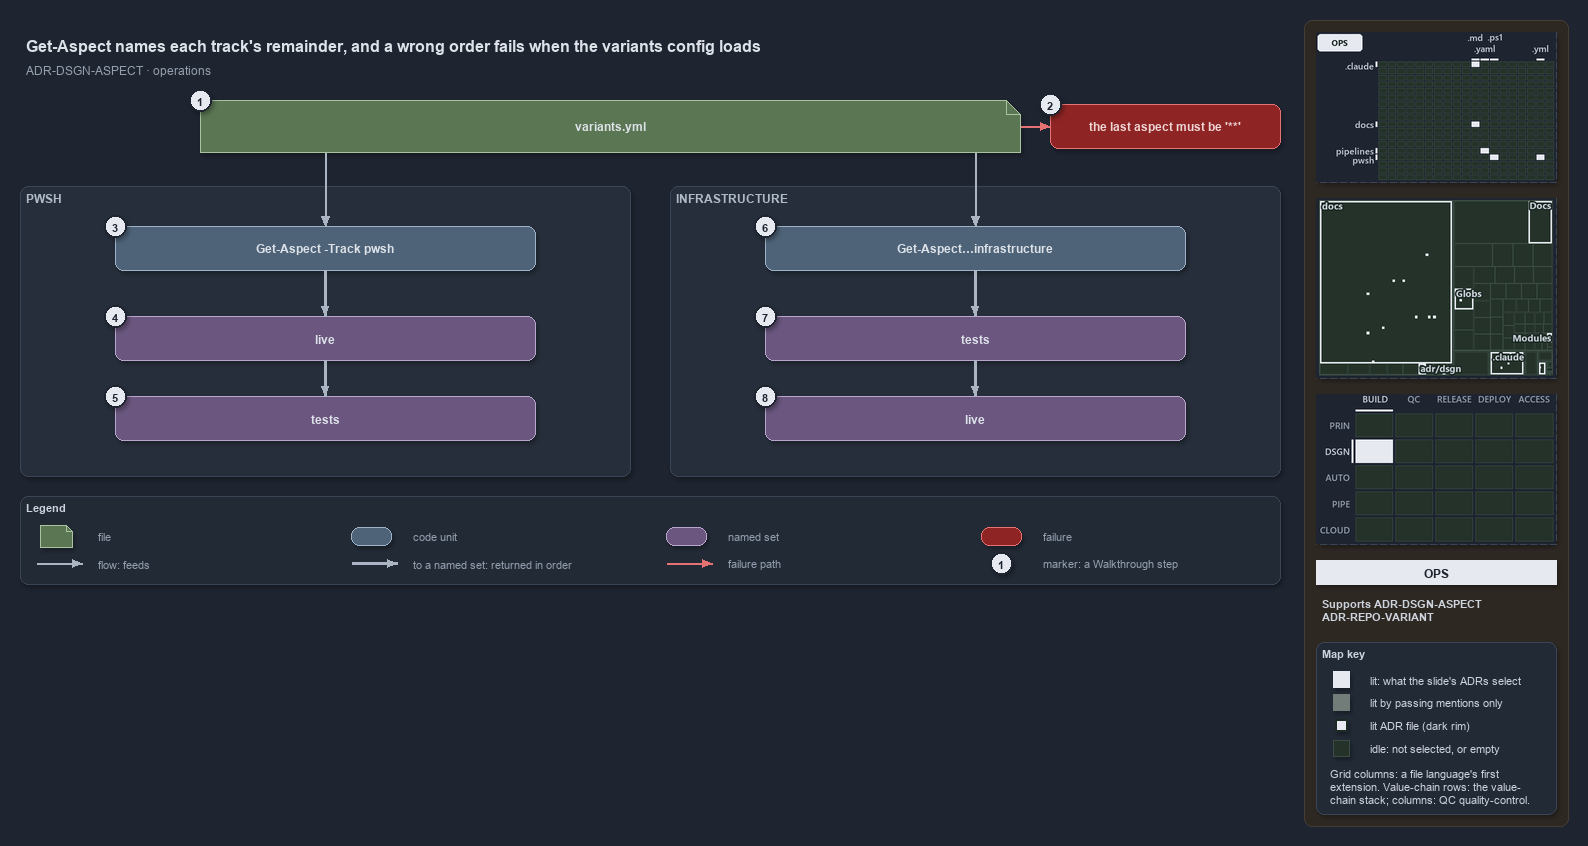

The diagram above was exported from draw.io. Its source (the exported page's mxGraphModel, read from the mxfile embedded in the PNG):
<mxGraphModel dx="1024" dy="768" grid="0" gridSize="10" guides="1" tooltips="1" connect="1" arrows="1" fold="1" page="1" pageScale="1" pageWidth="1572" pageHeight="654" background="#1E2430" math="0" shadow="1">
  <root>
    <mxCell id="0" />
    <mxCell id="1" parent="0" />
    <mxCell id="sidebar-bg" value="" style="rounded=1;arcSize=2;html=1;fillColor=#2E2823;strokeColor=#453C33;shadow=0;" vertex="1" parent="1">
      <mxGeometry x="1304" y="4" width="264" height="806" as="geometry" />
    </mxCell>
    <mxCell id="title" value="Get-Aspect names each track's remainder, and a wrong order fails when the variants config loads" style="text;html=1;align=left;verticalAlign=middle;fontSize=16;fontStyle=1;fontColor=#DDE2E9;" vertex="1" parent="1">
      <mxGeometry x="20" y="14" width="1260" height="30" as="geometry" />
    </mxCell>
    <mxCell id="subtitle" value="ADR-DSGN-ASPECT &amp;#183; operations" style="text;html=1;align=left;verticalAlign=middle;fontSize=12;fontColor=#949FAE;" vertex="1" parent="1">
      <mxGeometry x="20" y="44" width="1240" height="20" as="geometry" />
    </mxCell>
    <mxCell id="g-file" value="&lt;b&gt;variants.yml&lt;/b&gt;" style="shape=note;size=14;whiteSpace=wrap;html=1;fillColor=#5B7653;strokeColor=#A9C29F;fontColor=#DDE2E9;fontSize=12;" vertex="1" parent="1">
      <mxGeometry x="200" y="84" width="820" height="52" as="geometry" />
    </mxCell>
    <mxCell id="mark-1" value="1" style="ellipse;html=1;fillColor=#E6EAF0;strokeColor=#1E2430;strokeWidth=2;fontColor=#1E2430;fontStyle=1;fontSize=11;" vertex="1" parent="1">
      <mxGeometry x="189" y="73" width="22" height="22" as="geometry" />
    </mxCell>
    <mxCell id="p-file-r" value="" style="text;html=1;strokeColor=none;fillColor=none;" vertex="1" parent="1">
      <mxGeometry x="1020" y="110" width="1" height="1" as="geometry" />
    </mxCell>
    <mxCell id="x-config" value="&lt;b&gt;the last aspect must be '**'&lt;/b&gt;" style="rounded=1;whiteSpace=wrap;html=1;arcSize=20;fillColor=#8E2424;strokeColor=#E57373;fontColor=#EFD4D4;fontSize=12;" vertex="1" parent="1">
      <mxGeometry x="1050" y="88" width="230" height="44" as="geometry" />
    </mxCell>
    <mxCell id="mark-2" value="2" style="ellipse;html=1;fillColor=#E6EAF0;strokeColor=#1E2430;strokeWidth=2;fontColor=#1E2430;fontStyle=1;fontSize=11;" vertex="1" parent="1">
      <mxGeometry x="1039" y="77" width="22" height="22" as="geometry" />
    </mxCell>
    <mxCell id="e-file-fail" value="" style="edgeStyle=orthogonalEdgeStyle;rounded=1;html=1;endArrow=block;strokeColor=#E57373;shadow=0;fontColor=#CDD3DC;" edge="1" parent="1" source="p-file-r" target="x-config">
      <mxGeometry relative="1" as="geometry" />
    </mxCell>
    <mxCell id="p-file-bl" value="" style="text;html=1;strokeColor=none;fillColor=none;" vertex="1" parent="1">
      <mxGeometry x="325" y="136" width="1" height="1" as="geometry" />
    </mxCell>
    <mxCell id="p-file-br" value="" style="text;html=1;strokeColor=none;fillColor=none;" vertex="1" parent="1">
      <mxGeometry x="975" y="136" width="1" height="1" as="geometry" />
    </mxCell>
    <mxCell id="band-auto" value="PWSH" style="rounded=1;html=1;arcSize=3;fillColor=#262E3B;strokeColor=#3A4555;verticalAlign=top;align=left;spacingLeft=8;fontStyle=1;fontSize=12;fontColor=#B0BAC7;" vertex="1" parent="1">
      <mxGeometry x="20" y="170" width="610" height="290" as="geometry" />
    </mxCell>
    <mxCell id="band-infra" value="INFRASTRUCTURE" style="rounded=1;html=1;arcSize=3;fillColor=#262E3B;strokeColor=#3A4555;verticalAlign=top;align=left;spacingLeft=8;fontStyle=1;fontSize=12;fontColor=#B0BAC7;" vertex="1" parent="1">
      <mxGeometry x="670" y="170" width="610" height="290" as="geometry" />
    </mxCell>
    <mxCell id="cmd-auto" value="&lt;b&gt;Get-Aspect -Track pwsh&lt;/b&gt;" style="rounded=1;whiteSpace=wrap;html=1;arcSize=20;fillColor=#4E6378;strokeColor=#9FB3C8;fontColor=#DDE2E9;fontSize=12;" vertex="1" parent="1">
      <mxGeometry x="115" y="210" width="420" height="44" as="geometry" />
    </mxCell>
    <mxCell id="auto-live" value="&lt;b&gt;live&lt;/b&gt;" style="rounded=1;whiteSpace=wrap;html=1;arcSize=20;fillColor=#6A567E;strokeColor=#B9A6CC;fontColor=#DDE2E9;fontSize=12;" vertex="1" parent="1">
      <mxGeometry x="115" y="300" width="420" height="44" as="geometry" />
    </mxCell>
    <mxCell id="auto-tests" value="&lt;b&gt;tests&lt;/b&gt;" style="rounded=1;whiteSpace=wrap;html=1;arcSize=20;fillColor=#6A567E;strokeColor=#B9A6CC;fontColor=#DDE2E9;fontSize=12;" vertex="1" parent="1">
      <mxGeometry x="115" y="380" width="420" height="44" as="geometry" />
    </mxCell>
    <mxCell id="cmd-infra" value="&lt;b&gt;Get-Aspect…infrastructure&lt;/b&gt;" style="rounded=1;whiteSpace=wrap;html=1;arcSize=20;fillColor=#4E6378;strokeColor=#9FB3C8;fontColor=#DDE2E9;fontSize=12;" vertex="1" parent="1">
      <mxGeometry x="765" y="210" width="420" height="44" as="geometry" />
    </mxCell>
    <mxCell id="infra-tests" value="&lt;b&gt;tests&lt;/b&gt;" style="rounded=1;whiteSpace=wrap;html=1;arcSize=20;fillColor=#6A567E;strokeColor=#B9A6CC;fontColor=#DDE2E9;fontSize=12;" vertex="1" parent="1">
      <mxGeometry x="765" y="300" width="420" height="44" as="geometry" />
    </mxCell>
    <mxCell id="infra-live" value="&lt;b&gt;live&lt;/b&gt;" style="rounded=1;whiteSpace=wrap;html=1;arcSize=20;fillColor=#6A567E;strokeColor=#B9A6CC;fontColor=#DDE2E9;fontSize=12;" vertex="1" parent="1">
      <mxGeometry x="765" y="380" width="420" height="44" as="geometry" />
    </mxCell>
    <mxCell id="mark-3" value="3" style="ellipse;html=1;fillColor=#E6EAF0;strokeColor=#1E2430;strokeWidth=2;fontColor=#1E2430;fontStyle=1;fontSize=11;" vertex="1" parent="1">
      <mxGeometry x="104" y="199" width="22" height="22" as="geometry" />
    </mxCell>
    <mxCell id="mark-4" value="4" style="ellipse;html=1;fillColor=#E6EAF0;strokeColor=#1E2430;strokeWidth=2;fontColor=#1E2430;fontStyle=1;fontSize=11;" vertex="1" parent="1">
      <mxGeometry x="104" y="289" width="22" height="22" as="geometry" />
    </mxCell>
    <mxCell id="mark-5" value="5" style="ellipse;html=1;fillColor=#E6EAF0;strokeColor=#1E2430;strokeWidth=2;fontColor=#1E2430;fontStyle=1;fontSize=11;" vertex="1" parent="1">
      <mxGeometry x="104" y="369" width="22" height="22" as="geometry" />
    </mxCell>
    <mxCell id="mark-6" value="6" style="ellipse;html=1;fillColor=#E6EAF0;strokeColor=#1E2430;strokeWidth=2;fontColor=#1E2430;fontStyle=1;fontSize=11;" vertex="1" parent="1">
      <mxGeometry x="754" y="199" width="22" height="22" as="geometry" />
    </mxCell>
    <mxCell id="mark-7" value="7" style="ellipse;html=1;fillColor=#E6EAF0;strokeColor=#1E2430;strokeWidth=2;fontColor=#1E2430;fontStyle=1;fontSize=11;" vertex="1" parent="1">
      <mxGeometry x="754" y="289" width="22" height="22" as="geometry" />
    </mxCell>
    <mxCell id="mark-8" value="8" style="ellipse;html=1;fillColor=#E6EAF0;strokeColor=#1E2430;strokeWidth=2;fontColor=#1E2430;fontStyle=1;fontSize=11;" vertex="1" parent="1">
      <mxGeometry x="754" y="369" width="22" height="22" as="geometry" />
    </mxCell>
    <mxCell id="e-file-auto" value="" style="edgeStyle=orthogonalEdgeStyle;rounded=1;html=1;endArrow=block;strokeColor=#AAB4C3;shadow=0;fontColor=#CDD3DC;" edge="1" parent="1" source="p-file-bl" target="cmd-auto">
      <mxGeometry relative="1" as="geometry" />
    </mxCell>
    <mxCell id="e-auto-cmd-live" value="" style="edgeStyle=orthogonalEdgeStyle;rounded=1;html=1;endArrow=block;strokeColor=#AAB4C3;strokeWidth=2.5;shadow=0;fontColor=#CDD3DC;" edge="1" parent="1" source="cmd-auto" target="auto-live">
      <mxGeometry relative="1" as="geometry" />
    </mxCell>
    <mxCell id="e-auto-live-tests" value="" style="edgeStyle=orthogonalEdgeStyle;rounded=1;html=1;endArrow=block;strokeColor=#AAB4C3;strokeWidth=2.5;shadow=0;fontColor=#CDD3DC;" edge="1" parent="1" source="auto-live" target="auto-tests">
      <mxGeometry relative="1" as="geometry" />
    </mxCell>
    <mxCell id="e-file-infra" value="" style="edgeStyle=orthogonalEdgeStyle;rounded=1;html=1;endArrow=block;strokeColor=#AAB4C3;shadow=0;fontColor=#CDD3DC;" edge="1" parent="1" source="p-file-br" target="cmd-infra">
      <mxGeometry relative="1" as="geometry" />
    </mxCell>
    <mxCell id="e-infra-cmd-tests" value="" style="edgeStyle=orthogonalEdgeStyle;rounded=1;html=1;endArrow=block;strokeColor=#AAB4C3;strokeWidth=2.5;shadow=0;fontColor=#CDD3DC;" edge="1" parent="1" source="cmd-infra" target="infra-tests">
      <mxGeometry relative="1" as="geometry" />
    </mxCell>
    <mxCell id="e-infra-tests-live" value="" style="edgeStyle=orthogonalEdgeStyle;rounded=1;html=1;endArrow=block;strokeColor=#AAB4C3;strokeWidth=2.5;shadow=0;fontColor=#CDD3DC;" edge="1" parent="1" source="infra-tests" target="infra-live">
      <mxGeometry relative="1" as="geometry" />
    </mxCell>
    <mxCell id="legend" value="&lt;b&gt;Legend&lt;/b&gt;" style="rounded=1;whiteSpace=wrap;html=1;arcSize=6;fillColor=#222A36;strokeColor=#3A4555;align=left;verticalAlign=top;spacing=8;fontSize=11;fontColor=#CDD3DC;" vertex="1" parent="1">
      <mxGeometry x="20" y="480" width="1260" height="88" as="geometry" />
    </mxCell>
    <mxCell id="lg-0-s" value="" style="shape=note;size=6;html=1;fillColor=#5B7653;strokeColor=#A9C29F;" vertex="1" parent="1">
      <mxGeometry x="40" y="509" width="32" height="22" as="geometry" />
    </mxCell>
    <mxCell id="lg-0-t" value="file" style="text;html=1;align=left;verticalAlign=middle;fontSize=11;fontColor=#949FAE;" vertex="1" parent="1">
      <mxGeometry x="92" y="509" width="245" height="20" as="geometry" />
    </mxCell>
    <mxCell id="lg-1-s" value="" style="rounded=1;html=1;arcSize=20;fillColor=#4E6378;strokeColor=#9FB3C8;" vertex="1" parent="1">
      <mxGeometry x="351" y="511" width="40" height="18" as="geometry" />
    </mxCell>
    <mxCell id="lg-1-t" value="code unit" style="text;html=1;align=left;verticalAlign=middle;fontSize=11;fontColor=#949FAE;" vertex="1" parent="1">
      <mxGeometry x="407" y="509" width="245" height="20" as="geometry" />
    </mxCell>
    <mxCell id="lg-2-s" value="" style="rounded=1;html=1;arcSize=20;fillColor=#6A567E;strokeColor=#B9A6CC;" vertex="1" parent="1">
      <mxGeometry x="666" y="511" width="40" height="18" as="geometry" />
    </mxCell>
    <mxCell id="lg-2-t" value="named set" style="text;html=1;align=left;verticalAlign=middle;fontSize=11;fontColor=#949FAE;" vertex="1" parent="1">
      <mxGeometry x="722" y="509" width="245" height="20" as="geometry" />
    </mxCell>
    <mxCell id="lg-3-s" value="" style="rounded=1;html=1;arcSize=20;fillColor=#8E2424;strokeColor=#E57373;" vertex="1" parent="1">
      <mxGeometry x="981" y="511" width="40" height="18" as="geometry" />
    </mxCell>
    <mxCell id="lg-3-t" value="failure" style="text;html=1;align=left;verticalAlign=middle;fontSize=11;fontColor=#949FAE;" vertex="1" parent="1">
      <mxGeometry x="1037" y="509" width="245" height="20" as="geometry" />
    </mxCell>
    <mxCell id="lg-4-a" value="" style="text;html=1;strokeColor=none;fillColor=none;" vertex="1" parent="1">
      <mxGeometry x="36" y="547" width="1" height="1" as="geometry" />
    </mxCell>
    <mxCell id="lg-4-b" value="" style="text;html=1;strokeColor=none;fillColor=none;" vertex="1" parent="1">
      <mxGeometry x="82" y="547" width="1" height="1" as="geometry" />
    </mxCell>
    <mxCell id="lg-4-e" value="" style="edgeStyle=orthogonalEdgeStyle;rounded=1;html=1;endArrow=block;strokeColor=#AAB4C3;shadow=0;fontColor=#CDD3DC;" edge="1" parent="1" source="lg-4-a" target="lg-4-b">
      <mxGeometry relative="1" as="geometry" />
    </mxCell>
    <mxCell id="lg-4-t" value="flow: feeds" style="text;html=1;align=left;verticalAlign=middle;fontSize=11;fontColor=#949FAE;" vertex="1" parent="1">
      <mxGeometry x="92" y="537" width="245" height="20" as="geometry" />
    </mxCell>
    <mxCell id="lg-5-a" value="" style="text;html=1;strokeColor=none;fillColor=none;" vertex="1" parent="1">
      <mxGeometry x="351" y="547" width="1" height="1" as="geometry" />
    </mxCell>
    <mxCell id="lg-5-b" value="" style="text;html=1;strokeColor=none;fillColor=none;" vertex="1" parent="1">
      <mxGeometry x="397" y="547" width="1" height="1" as="geometry" />
    </mxCell>
    <mxCell id="lg-5-e" value="" style="edgeStyle=orthogonalEdgeStyle;rounded=1;html=1;endArrow=block;strokeColor=#AAB4C3;strokeWidth=2.5;shadow=0;fontColor=#CDD3DC;" edge="1" parent="1" source="lg-5-a" target="lg-5-b">
      <mxGeometry relative="1" as="geometry" />
    </mxCell>
    <mxCell id="lg-5-t" value="to a named set: returned in order" style="text;html=1;align=left;verticalAlign=middle;fontSize=11;fontColor=#949FAE;" vertex="1" parent="1">
      <mxGeometry x="407" y="537" width="245" height="20" as="geometry" />
    </mxCell>
    <mxCell id="lg-6-a" value="" style="text;html=1;strokeColor=none;fillColor=none;" vertex="1" parent="1">
      <mxGeometry x="666" y="547" width="1" height="1" as="geometry" />
    </mxCell>
    <mxCell id="lg-6-b" value="" style="text;html=1;strokeColor=none;fillColor=none;" vertex="1" parent="1">
      <mxGeometry x="712" y="547" width="1" height="1" as="geometry" />
    </mxCell>
    <mxCell id="lg-6-e" value="" style="edgeStyle=orthogonalEdgeStyle;rounded=1;html=1;endArrow=block;strokeColor=#E57373;shadow=0;fontColor=#CDD3DC;" edge="1" parent="1" source="lg-6-a" target="lg-6-b">
      <mxGeometry relative="1" as="geometry" />
    </mxCell>
    <mxCell id="lg-6-t" value="failure path" style="text;html=1;align=left;verticalAlign=middle;fontSize=11;fontColor=#949FAE;" vertex="1" parent="1">
      <mxGeometry x="722" y="537" width="245" height="20" as="geometry" />
    </mxCell>
    <mxCell id="lg-7-s" value="1" style="ellipse;html=1;fillColor=#E6EAF0;strokeColor=#1E2430;strokeWidth=2;fontColor=#1E2430;fontStyle=1;fontSize=11;" vertex="1" parent="1">
      <mxGeometry x="990" y="536" width="22" height="22" as="geometry" />
    </mxCell>
    <mxCell id="lg-7-t" value="marker: a Walkthrough step" style="text;html=1;align=left;verticalAlign=middle;fontSize=11;fontColor=#949FAE;" vertex="1" parent="1">
      <mxGeometry x="1037" y="537" width="245" height="20" as="geometry" />
    </mxCell>
    <mxCell id="minimap-grid" value="" style="shape=image;imageAspect=0;rounded=1;arcSize=4;whiteSpace=wrap;html=1;fillColor=#262E3B;strokeColor=#3A4555;dashed=1;fontColor=#949FAE;fontSize=11;image=data:image/png,(base64 omitted: 10728 chars);" vertex="1" parent="1">
      <mxGeometry x="1316" y="16" width="240" height="150" as="geometry" />
    </mxCell>
    <mxCell id="minimap-tree" value="" style="shape=image;imageAspect=0;rounded=1;arcSize=4;whiteSpace=wrap;html=1;fillColor=#262E3B;strokeColor=#3A4555;dashed=1;fontColor=#949FAE;fontSize=11;image=data:image/png,(base64 omitted: 16296 chars);" vertex="1" parent="1">
      <mxGeometry x="1316" y="182" width="240" height="180" as="geometry" />
    </mxCell>
    <mxCell id="minimap-chain" value="" style="shape=image;imageAspect=0;rounded=1;arcSize=4;whiteSpace=wrap;html=1;fillColor=#262E3B;strokeColor=#3A4555;dashed=1;fontColor=#949FAE;fontSize=11;image=data:image/png,(base64 omitted: 12436 chars);" vertex="1" parent="1">
      <mxGeometry x="1316" y="378" width="240" height="150" as="geometry" />
    </mxCell>
    <mxCell id="lens-badge" value="OPS" style="rounded=0;whiteSpace=wrap;html=1;align=center;verticalAlign=middle;fontSize=12;fontStyle=1;fontColor=#1E2430;fillColor=#E6EAF0;strokeColor=none;" vertex="1" parent="1">
      <mxGeometry x="1316" y="544" width="240" height="24" as="geometry" />
    </mxCell>
    <mxCell id="supports" value="&lt;b&gt;Supports&lt;/b&gt; ADR-DSGN-ASPECT&lt;br&gt;ADR-REPO-VARIANT" style="text;html=1;whiteSpace=wrap;align=left;verticalAlign=top;fontSize=11;fontColor=#CDD3DC;" vertex="1" parent="1">
      <mxGeometry x="1316" y="576" width="240" height="38" as="geometry" />
    </mxCell>
    <mxCell id="mapkey" value="&lt;b&gt;Map key&lt;/b&gt;" style="rounded=1;arcSize=6;whiteSpace=wrap;html=1;align=left;verticalAlign=top;fontSize=11;fontColor=#CDD3DC;fillColor=#222A36;strokeColor=#3A4555;spacingLeft=8;spacingTop=2;" vertex="1" parent="1">
      <mxGeometry x="1316" y="626" width="240" height="172" as="geometry" />
    </mxCell>
    <mxCell id="mapkey-lit" value="" style="rounded=0;html=1;fillColor=#E6EAF0;strokeColor=#E6EAF0;" vertex="1" parent="1">
      <mxGeometry x="1333.0" y="655.0" width="16" height="16" as="geometry" />
    </mxCell>
    <mxCell id="mapkey-lit-text" value="lit: what the slide's ADRs select" style="text;html=1;align=left;verticalAlign=middle;fontSize=11;fontColor=#CDD3DC;" vertex="1" parent="1">
      <mxGeometry x="1364" y="653" width="184" height="20" as="geometry" />
    </mxCell>
    <mxCell id="mapkey-touched" value="" style="rounded=0;html=1;fillColor=#727C79;strokeColor=#727C79;" vertex="1" parent="1">
      <mxGeometry x="1333.0" y="678.0" width="16" height="16" as="geometry" />
    </mxCell>
    <mxCell id="mapkey-touched-text" value="lit by passing mentions only" style="text;html=1;align=left;verticalAlign=middle;fontSize=11;fontColor=#CDD3DC;" vertex="1" parent="1">
      <mxGeometry x="1364" y="676" width="184" height="20" as="geometry" />
    </mxCell>
    <mxCell id="mapkey-adr" value="" style="rounded=0;html=1;fillColor=#E6EAF0;strokeColor=#1C2A24;strokeWidth=2;" vertex="1" parent="1">
      <mxGeometry x="1335.0" y="703.0" width="12" height="12" as="geometry" />
    </mxCell>
    <mxCell id="mapkey-adr-text" value="lit ADR file (dark rim)" style="text;html=1;align=left;verticalAlign=middle;fontSize=11;fontColor=#CDD3DC;" vertex="1" parent="1">
      <mxGeometry x="1364" y="699" width="184" height="20" as="geometry" />
    </mxCell>
    <mxCell id="mapkey-idle" value="" style="rounded=0;html=1;fillColor=#243229;strokeColor=#3B4D43;" vertex="1" parent="1">
      <mxGeometry x="1333.0" y="724.0" width="16" height="16" as="geometry" />
    </mxCell>
    <mxCell id="mapkey-idle-text" value="idle: not selected, or empty" style="text;html=1;align=left;verticalAlign=middle;fontSize=11;fontColor=#CDD3DC;" vertex="1" parent="1">
      <mxGeometry x="1364" y="722" width="184" height="20" as="geometry" />
    </mxCell>
    <mxCell id="mapkey-codes" value="Grid columns: a file language's first&lt;br&gt;extension. Value-chain rows: the value-&lt;br&gt;chain stack; columns: QC quality-control." style="text;html=1;align=left;verticalAlign=top;whiteSpace=wrap;fontSize=11;fontColor=#CDD3DC;" vertex="1" parent="1">
      <mxGeometry x="1324" y="746" width="224" height="46" as="geometry" />
    </mxCell>
  </root>
</mxGraphModel>